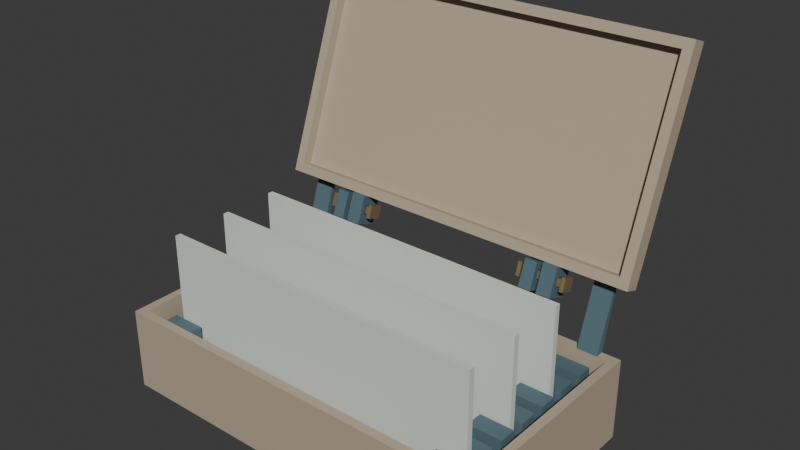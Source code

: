 # Source: source.blend  (saved by Blender 4.3.34; exported with 4.5.12 LTS)
import bpy
from mathutils import Matrix  # noqa: F401  (used for matrix-valued properties, if any)

bpy.ops.wm.read_factory_settings(use_empty=True)
scene = bpy.context.scene
scene.name = 'Scene'

# ---- collections
col_collection = bpy.data.collections.new('Collection'); scene.collection.children.link(col_collection)

# ---- materials (node trees are filled in below, after node groups)
mat_warmstonecase = bpy.data.materials.new('WarmStoneCase')
mat_warmstonecase.diffuse_color = (0.48, 0.4, 0.29, 1.0)
mat_slatecombrails = bpy.data.materials.new('SlateCombRails')
mat_slatecombrails.diffuse_color = (0.09, 0.16, 0.19, 1.0)
mat_opaqueblankivoryplates = bpy.data.materials.new('OpaqueBlankIvoryPlates')
mat_opaqueblankivoryplates.diffuse_color = (0.73, 0.78, 0.72, 1.0)
mat_mutedbrasspins = bpy.data.materials.new('MutedBrassPins')
mat_mutedbrasspins.diffuse_color = (0.42, 0.32, 0.17, 1.0)

# ---- material node trees
mat_warmstonecase.use_nodes = True; mat_warmstonecase.node_tree.nodes.clear()
_N = mat_warmstonecase.node_tree.nodes; _L = mat_warmstonecase.node_tree.links
n0 = _N.new('ShaderNodeBsdfPrincipled'); n0.name = 'Principled BSDF'; n0.location = (10, 300)
n0.inputs[0].default_value = (0.48, 0.4, 0.29, 1.0)
n0.inputs[1].default_value = 0.03
n0.inputs[2].default_value = 0.7
n1 = _N.new('ShaderNodeOutputMaterial'); n1.name = 'Material Output'; n1.location = (300, 300)
_L.new(n0.outputs[0], n1.inputs[0])
n1.is_active_output = True
mat_slatecombrails.use_nodes = True; mat_slatecombrails.node_tree.nodes.clear()
_N = mat_slatecombrails.node_tree.nodes; _L = mat_slatecombrails.node_tree.links
n0 = _N.new('ShaderNodeBsdfPrincipled'); n0.name = 'Principled BSDF'; n0.location = (10, 300)
n0.inputs[0].default_value = (0.09, 0.16, 0.19, 1.0)
n0.inputs[1].default_value = 0.03
n0.inputs[2].default_value = 0.7
n1 = _N.new('ShaderNodeOutputMaterial'); n1.name = 'Material Output'; n1.location = (300, 300)
_L.new(n0.outputs[0], n1.inputs[0])
n1.is_active_output = True
mat_opaqueblankivoryplates.use_nodes = True; mat_opaqueblankivoryplates.node_tree.nodes.clear()
_N = mat_opaqueblankivoryplates.node_tree.nodes; _L = mat_opaqueblankivoryplates.node_tree.links
n0 = _N.new('ShaderNodeBsdfPrincipled'); n0.name = 'Principled BSDF'; n0.location = (10, 300)
n0.inputs[0].default_value = (0.73, 0.78, 0.72, 1.0)
n0.inputs[1].default_value = 0.02
n0.inputs[2].default_value = 0.52
n1 = _N.new('ShaderNodeOutputMaterial'); n1.name = 'Material Output'; n1.location = (300, 300)
_L.new(n0.outputs[0], n1.inputs[0])
n1.is_active_output = True
mat_mutedbrasspins.use_nodes = True; mat_mutedbrasspins.node_tree.nodes.clear()
_N = mat_mutedbrasspins.node_tree.nodes; _L = mat_mutedbrasspins.node_tree.links
n0 = _N.new('ShaderNodeBsdfPrincipled'); n0.name = 'Principled BSDF'; n0.location = (10, 300)
n0.inputs[0].default_value = (0.42, 0.32, 0.17, 1.0)
n0.inputs[1].default_value = 0.6
n0.inputs[2].default_value = 0.42
n1 = _N.new('ShaderNodeOutputMaterial'); n1.name = 'Material Output'; n1.location = (300, 300)
_L.new(n0.outputs[0], n1.inputs[0])
n1.is_active_output = True

# ---- world
world_world = bpy.data.worlds.new('World'); scene.world = world_world
world_world.use_nodes = True; world_world.node_tree.nodes.clear()
_N = world_world.node_tree.nodes; _L = world_world.node_tree.links
n0 = _N.new('ShaderNodeOutputWorld'); n0.name = 'World Output'; n0.location = (300, 300)
n1 = _N.new('ShaderNodeBackground'); n1.name = 'Background'; n1.location = (10, 300)
n1.inputs[0].default_value = (0.05088, 0.05088, 0.05088, 1.0)
_L.new(n1.outputs[0], n0.inputs[0])
n0.is_active_output = True
world_world.color = (0.05088, 0.05088, 0.05088)
world_world.sun_shadow_jitter_overblur = 0.0

# ---- meshes
me_continuouscasebottomandfourwalls = bpy.data.meshes.new('ContinuousCaseBottomAndFourWalls')
me_continuouscasebottomandfourwalls.from_pydata([(-0.4, -0.3138, 0.0), (-0.4, -0.2958, 0.0), (-0.382, -0.2958, 0.0), (-0.382, -0.3138, 0.0), (-0.382, -0.3138, 0.018), (-0.4, -0.3138, 0.018), (-0.4, -0.2958, 0.018), (-0.4, -0.3138, 0.17), (-0.382, -0.3138, 0.17), (-0.382, -0.2958, 0.17), (-0.4, -0.2958, 0.17), (-0.4, 0.1182, 0.0), (-0.382, 0.1182, 0.0), (-0.4, 0.1182, 0.018), (-0.382, 0.1182, 0.17), (-0.4, 0.1182, 0.17), (-0.382, -0.2958, 0.018), (-0.382, 0.1182, 0.018), (-0.4, 0.1362, 0.0), (-0.382, 0.1362, 0.0), (-0.4, 0.1362, 0.018), (-0.382, 0.1362, 0.018), (-0.382, 0.1362, 0.17), (-0.4, 0.1362, 0.17), (0.382, -0.2958, 0.0), (0.382, -0.3138, 0.0), (0.382, -0.3138, 0.018), (0.382, -0.3138, 0.17), (0.382, -0.2958, 0.17), (0.382, -0.2958, 0.018), (0.382, 0.1182, 0.0), (0.382, 0.1182, 0.018), (0.382, 0.1362, 0.0), (0.382, 0.1362, 0.018), (0.382, 0.1182, 0.17), (0.382, 0.1362, 0.17), (0.4, -0.2958, 0.0), (0.4, -0.3138, 0.0), (0.4, -0.3138, 0.018), (0.4, -0.2958, 0.018), (0.4, -0.3138, 0.17), (0.4, -0.2958, 0.17), (0.4, 0.1182, 0.0), (0.4, 0.1182, 0.018), (0.4, 0.1182, 0.17), (0.4, 0.1362, 0.0), (0.4, 0.1362, 0.018), (0.4, 0.1362, 0.17)], [], [(0, 1, 2, 3), (0, 3, 4, 5), (0, 5, 6, 1), (7, 8, 9, 10), (5, 4, 8, 7), (5, 7, 10, 6), (1, 11, 12, 2), (1, 6, 13, 11), (10, 9, 14, 15), (6, 10, 15, 13), (16, 17, 14, 9), (11, 18, 19, 12), (18, 20, 21, 19), (11, 13, 20, 18), (15, 14, 22, 23), (20, 23, 22, 21), (13, 15, 23, 20), (3, 2, 24, 25), (3, 25, 26, 4), (8, 27, 28, 9), (4, 26, 27, 8), (16, 9, 28, 29), (2, 12, 30, 24), (16, 29, 31, 17), (12, 19, 32, 30), (19, 21, 33, 32), (14, 34, 35, 22), (17, 31, 34, 14), (21, 22, 35, 33), (25, 24, 36, 37), (25, 37, 38, 26), (37, 36, 39, 38), (27, 40, 41, 28), (26, 38, 40, 27), (38, 39, 41, 40), (24, 30, 42, 36), (36, 42, 43, 39), (28, 41, 44, 34), (29, 28, 34, 31), (39, 43, 44, 41), (30, 32, 45, 42), (32, 33, 46, 45), (42, 45, 46, 43), (34, 44, 47, 35), (33, 35, 47, 46), (43, 46, 47, 44)])
me_continuouscasebottomandfourwalls.materials.append(mat_warmstonecase)
me_continuouscasebottomandfourwalls.materials.append(mat_slatecombrails)
me_continuouscasebottomandfourwalls.materials.append(mat_opaqueblankivoryplates)
me_continuouscasebottomandfourwalls.materials.append(mat_mutedbrasspins)
me_continuouscasebottomandfourwalls.update()
me_leftcontinuoussixslotrail = bpy.data.meshes.new('LeftContinuousSixSlotRail')
me_leftcontinuoussixslotrail.from_pydata([(-0.355, -0.2838, 0.018), (-0.355, -0.2508, 0.018), (-0.285, -0.2508, 0.018), (-0.285, -0.2838, 0.018), (-0.285, -0.2838, 0.068), (-0.355, -0.2838, 0.068), (-0.355, -0.2508, 0.068), (-0.285, -0.2508, 0.068), (-0.355, -0.2838, 0.15), (-0.285, -0.2838, 0.15), (-0.285, -0.2508, 0.15), (-0.355, -0.2508, 0.15), (-0.355, -0.2268, 0.018), (-0.285, -0.2268, 0.018), (-0.285, -0.2268, 0.068), (-0.355, -0.2268, 0.068), (-0.355, -0.1908, 0.018), (-0.285, -0.1908, 0.018), (-0.355, -0.1908, 0.068), (-0.285, -0.1908, 0.068), (-0.355, -0.2268, 0.15), (-0.285, -0.2268, 0.15), (-0.285, -0.1908, 0.15), (-0.355, -0.1908, 0.15), (-0.355, -0.1668, 0.018), (-0.285, -0.1668, 0.018), (-0.285, -0.1668, 0.068), (-0.355, -0.1668, 0.068), (-0.355, -0.1308, 0.018), (-0.285, -0.1308, 0.018), (-0.355, -0.1308, 0.068), (-0.285, -0.1308, 0.068), (-0.355, -0.1668, 0.15), (-0.285, -0.1668, 0.15), (-0.285, -0.1308, 0.15), (-0.355, -0.1308, 0.15), (-0.355, -0.1068, 0.018), (-0.285, -0.1068, 0.018), (-0.285, -0.1068, 0.068), (-0.355, -0.1068, 0.068), (-0.355, -0.07083, 0.018), (-0.285, -0.07083, 0.018), (-0.355, -0.07083, 0.068), (-0.285, -0.07083, 0.068), (-0.355, -0.1068, 0.15), (-0.285, -0.1068, 0.15), (-0.285, -0.07083, 0.15), (-0.355, -0.07083, 0.15), (-0.355, -0.04683, 0.018), (-0.285, -0.04683, 0.018), (-0.285, -0.04683, 0.068), (-0.355, -0.04683, 0.068), (-0.355, -0.01083, 0.018), (-0.285, -0.01083, 0.018), (-0.355, -0.01083, 0.068), (-0.285, -0.01083, 0.068), (-0.355, -0.04683, 0.15), (-0.285, -0.04683, 0.15), (-0.285, -0.01083, 0.15), (-0.355, -0.01083, 0.15), (-0.355, 0.01317, 0.018), (-0.285, 0.01317, 0.018), (-0.285, 0.01317, 0.068), (-0.355, 0.01317, 0.068), (-0.355, 0.04917, 0.018), (-0.285, 0.04917, 0.018), (-0.355, 0.04917, 0.068), (-0.285, 0.04917, 0.068), (-0.355, 0.01317, 0.15), (-0.285, 0.01317, 0.15), (-0.285, 0.04917, 0.15), (-0.355, 0.04917, 0.15), (-0.355, 0.07317, 0.018), (-0.285, 0.07317, 0.018), (-0.285, 0.07317, 0.068), (-0.355, 0.07317, 0.068), (-0.355, 0.1062, 0.018), (-0.285, 0.1062, 0.018), (-0.355, 0.1062, 0.068), (-0.285, 0.1062, 0.068), (-0.355, 0.07317, 0.15), (-0.285, 0.07317, 0.15), (-0.285, 0.1062, 0.15), (-0.355, 0.1062, 0.15)], [], [(0, 1, 2, 3), (0, 3, 4, 5), (0, 5, 6, 1), (3, 2, 7, 4), (8, 9, 10, 11), (5, 4, 9, 8), (6, 11, 10, 7), (5, 8, 11, 6), (4, 7, 10, 9), (1, 12, 13, 2), (6, 7, 14, 15), (1, 6, 15, 12), (2, 13, 14, 7), (12, 16, 17, 13), (12, 15, 18, 16), (13, 17, 19, 14), (20, 21, 22, 23), (15, 14, 21, 20), (18, 23, 22, 19), (15, 20, 23, 18), (14, 19, 22, 21), (16, 24, 25, 17), (18, 19, 26, 27), (16, 18, 27, 24), (17, 25, 26, 19), (24, 28, 29, 25), (24, 27, 30, 28), (25, 29, 31, 26), (32, 33, 34, 35), (27, 26, 33, 32), (30, 35, 34, 31), (27, 32, 35, 30), (26, 31, 34, 33), (28, 36, 37, 29), (30, 31, 38, 39), (28, 30, 39, 36), (29, 37, 38, 31), (36, 40, 41, 37), (36, 39, 42, 40), (37, 41, 43, 38), (44, 45, 46, 47), (39, 38, 45, 44), (42, 47, 46, 43), (39, 44, 47, 42), (38, 43, 46, 45), (40, 48, 49, 41), (42, 43, 50, 51), (40, 42, 51, 48), (41, 49, 50, 43), (48, 52, 53, 49), (48, 51, 54, 52), (49, 53, 55, 50), (56, 57, 58, 59), (51, 50, 57, 56), (54, 59, 58, 55), (51, 56, 59, 54), (50, 55, 58, 57), (52, 60, 61, 53), (54, 55, 62, 63), (52, 54, 63, 60), (53, 61, 62, 55), (60, 64, 65, 61), (60, 63, 66, 64), (61, 65, 67, 62), (68, 69, 70, 71), (63, 62, 69, 68), (66, 71, 70, 67), (63, 68, 71, 66), (62, 67, 70, 69), (64, 72, 73, 65), (66, 67, 74, 75), (64, 66, 75, 72), (65, 73, 74, 67), (72, 76, 77, 73), (76, 78, 79, 77), (72, 75, 78, 76), (73, 77, 79, 74), (80, 81, 82, 83), (75, 74, 81, 80), (78, 83, 82, 79), (75, 80, 83, 78), (74, 79, 82, 81)])
me_leftcontinuoussixslotrail.polygons.foreach_set('material_index', [1, 1, 1, 1, 1, 1, 1, 1, 1, 1, 1, 1, 1, 1, 1, 1, 1, 1, 1, 1, 1, 1, 1, 1, 1, 1, 1, 1, 1, 1, 1, 1, 1, 1, 1, 1, 1, 1, 1, 1, 1, 1, 1, 1, 1, 1, 1, 1, 1, 1, 1, 1, 1, 1, 1, 1, 1, 1, 1, 1, 1, 1, 1, 1, 1, 1, 1, 1, 1, 1, 1, 1, 1, 1, 1, 1, 1, 1, 1, 1, 1, 1])
me_leftcontinuoussixslotrail.materials.append(mat_warmstonecase)
me_leftcontinuoussixslotrail.materials.append(mat_slatecombrails)
me_leftcontinuoussixslotrail.materials.append(mat_opaqueblankivoryplates)
me_leftcontinuoussixslotrail.materials.append(mat_mutedbrasspins)
me_leftcontinuoussixslotrail.update()
me_rightcontinuoussixslotrail = bpy.data.meshes.new('RightContinuousSixSlotRail')
me_rightcontinuoussixslotrail.from_pydata([(0.285, -0.2838, 0.018), (0.285, -0.2508, 0.018), (0.355, -0.2508, 0.018), (0.355, -0.2838, 0.018), (0.355, -0.2838, 0.068), (0.285, -0.2838, 0.068), (0.285, -0.2508, 0.068), (0.355, -0.2508, 0.068), (0.285, -0.2838, 0.15), (0.355, -0.2838, 0.15), (0.355, -0.2508, 0.15), (0.285, -0.2508, 0.15), (0.285, -0.2268, 0.018), (0.355, -0.2268, 0.018), (0.355, -0.2268, 0.068), (0.285, -0.2268, 0.068), (0.285, -0.1908, 0.018), (0.355, -0.1908, 0.018), (0.285, -0.1908, 0.068), (0.355, -0.1908, 0.068), (0.285, -0.2268, 0.15), (0.355, -0.2268, 0.15), (0.355, -0.1908, 0.15), (0.285, -0.1908, 0.15), (0.285, -0.1668, 0.018), (0.355, -0.1668, 0.018), (0.355, -0.1668, 0.068), (0.285, -0.1668, 0.068), (0.285, -0.1308, 0.018), (0.355, -0.1308, 0.018), (0.285, -0.1308, 0.068), (0.355, -0.1308, 0.068), (0.285, -0.1668, 0.15), (0.355, -0.1668, 0.15), (0.355, -0.1308, 0.15), (0.285, -0.1308, 0.15), (0.285, -0.1068, 0.018), (0.355, -0.1068, 0.018), (0.355, -0.1068, 0.068), (0.285, -0.1068, 0.068), (0.285, -0.07083, 0.018), (0.355, -0.07083, 0.018), (0.285, -0.07083, 0.068), (0.355, -0.07083, 0.068), (0.285, -0.1068, 0.15), (0.355, -0.1068, 0.15), (0.355, -0.07083, 0.15), (0.285, -0.07083, 0.15), (0.285, -0.04683, 0.018), (0.355, -0.04683, 0.018), (0.355, -0.04683, 0.068), (0.285, -0.04683, 0.068), (0.285, -0.01083, 0.018), (0.355, -0.01083, 0.018), (0.285, -0.01083, 0.068), (0.355, -0.01083, 0.068), (0.285, -0.04683, 0.15), (0.355, -0.04683, 0.15), (0.355, -0.01083, 0.15), (0.285, -0.01083, 0.15), (0.285, 0.01317, 0.018), (0.355, 0.01317, 0.018), (0.355, 0.01317, 0.068), (0.285, 0.01317, 0.068), (0.285, 0.04917, 0.018), (0.355, 0.04917, 0.018), (0.285, 0.04917, 0.068), (0.355, 0.04917, 0.068), (0.285, 0.01317, 0.15), (0.355, 0.01317, 0.15), (0.355, 0.04917, 0.15), (0.285, 0.04917, 0.15), (0.285, 0.07317, 0.018), (0.355, 0.07317, 0.018), (0.355, 0.07317, 0.068), (0.285, 0.07317, 0.068), (0.285, 0.1062, 0.018), (0.355, 0.1062, 0.018), (0.285, 0.1062, 0.068), (0.355, 0.1062, 0.068), (0.285, 0.07317, 0.15), (0.355, 0.07317, 0.15), (0.355, 0.1062, 0.15), (0.285, 0.1062, 0.15)], [], [(0, 1, 2, 3), (0, 3, 4, 5), (0, 5, 6, 1), (3, 2, 7, 4), (8, 9, 10, 11), (5, 4, 9, 8), (6, 11, 10, 7), (5, 8, 11, 6), (4, 7, 10, 9), (1, 12, 13, 2), (6, 7, 14, 15), (1, 6, 15, 12), (2, 13, 14, 7), (12, 16, 17, 13), (12, 15, 18, 16), (13, 17, 19, 14), (20, 21, 22, 23), (15, 14, 21, 20), (18, 23, 22, 19), (15, 20, 23, 18), (14, 19, 22, 21), (16, 24, 25, 17), (18, 19, 26, 27), (16, 18, 27, 24), (17, 25, 26, 19), (24, 28, 29, 25), (24, 27, 30, 28), (25, 29, 31, 26), (32, 33, 34, 35), (27, 26, 33, 32), (30, 35, 34, 31), (27, 32, 35, 30), (26, 31, 34, 33), (28, 36, 37, 29), (30, 31, 38, 39), (28, 30, 39, 36), (29, 37, 38, 31), (36, 40, 41, 37), (36, 39, 42, 40), (37, 41, 43, 38), (44, 45, 46, 47), (39, 38, 45, 44), (42, 47, 46, 43), (39, 44, 47, 42), (38, 43, 46, 45), (40, 48, 49, 41), (42, 43, 50, 51), (40, 42, 51, 48), (41, 49, 50, 43), (48, 52, 53, 49), (48, 51, 54, 52), (49, 53, 55, 50), (56, 57, 58, 59), (51, 50, 57, 56), (54, 59, 58, 55), (51, 56, 59, 54), (50, 55, 58, 57), (52, 60, 61, 53), (54, 55, 62, 63), (52, 54, 63, 60), (53, 61, 62, 55), (60, 64, 65, 61), (60, 63, 66, 64), (61, 65, 67, 62), (68, 69, 70, 71), (63, 62, 69, 68), (66, 71, 70, 67), (63, 68, 71, 66), (62, 67, 70, 69), (64, 72, 73, 65), (66, 67, 74, 75), (64, 66, 75, 72), (65, 73, 74, 67), (72, 76, 77, 73), (76, 78, 79, 77), (72, 75, 78, 76), (73, 77, 79, 74), (80, 81, 82, 83), (75, 74, 81, 80), (78, 83, 82, 79), (75, 80, 83, 78), (74, 79, 82, 81)])
me_rightcontinuoussixslotrail.polygons.foreach_set('material_index', [1, 1, 1, 1, 1, 1, 1, 1, 1, 1, 1, 1, 1, 1, 1, 1, 1, 1, 1, 1, 1, 1, 1, 1, 1, 1, 1, 1, 1, 1, 1, 1, 1, 1, 1, 1, 1, 1, 1, 1, 1, 1, 1, 1, 1, 1, 1, 1, 1, 1, 1, 1, 1, 1, 1, 1, 1, 1, 1, 1, 1, 1, 1, 1, 1, 1, 1, 1, 1, 1, 1, 1, 1, 1, 1, 1, 1, 1, 1, 1, 1, 1])
me_rightcontinuoussixslotrail.materials.append(mat_warmstonecase)
me_rightcontinuoussixslotrail.materials.append(mat_slatecombrails)
me_rightcontinuoussixslotrail.materials.append(mat_opaqueblankivoryplates)
me_rightcontinuoussixslotrail.materials.append(mat_mutedbrasspins)
me_rightcontinuoussixslotrail.update()
me_opaqueblankplate1 = bpy.data.meshes.new('OpaqueBlankPlate1')
me_opaqueblankplate1.from_pydata([(-0.342, -0.2448, 0.068), (0.342, -0.2448, 0.068), (-0.342, -0.2328, 0.068), (0.342, -0.2328, 0.068), (-0.342, -0.2448, 0.325), (0.342, -0.2448, 0.325), (-0.342, -0.2328, 0.325), (0.342, -0.2328, 0.325)], [], [(0, 2, 3, 1), (4, 5, 7, 6), (0, 1, 5, 4), (2, 6, 7, 3), (0, 4, 6, 2), (1, 3, 7, 5)])
me_opaqueblankplate1.polygons.foreach_set('material_index', [2, 2, 2, 2, 2, 2])
me_opaqueblankplate1.materials.append(mat_warmstonecase)
me_opaqueblankplate1.materials.append(mat_slatecombrails)
me_opaqueblankplate1.materials.append(mat_opaqueblankivoryplates)
me_opaqueblankplate1.materials.append(mat_mutedbrasspins)
me_opaqueblankplate1.update()
me_opaqueblankplate2 = bpy.data.meshes.new('OpaqueBlankPlate2')
me_opaqueblankplate2.from_pydata([(-0.342, -0.1248, 0.068), (0.342, -0.1248, 0.068), (-0.342, -0.1128, 0.068), (0.342, -0.1128, 0.068), (-0.342, -0.1248, 0.325), (0.342, -0.1248, 0.325), (-0.342, -0.1128, 0.325), (0.342, -0.1128, 0.325)], [], [(0, 2, 3, 1), (4, 5, 7, 6), (0, 1, 5, 4), (2, 6, 7, 3), (0, 4, 6, 2), (1, 3, 7, 5)])
me_opaqueblankplate2.polygons.foreach_set('material_index', [2, 2, 2, 2, 2, 2])
me_opaqueblankplate2.materials.append(mat_warmstonecase)
me_opaqueblankplate2.materials.append(mat_slatecombrails)
me_opaqueblankplate2.materials.append(mat_opaqueblankivoryplates)
me_opaqueblankplate2.materials.append(mat_mutedbrasspins)
me_opaqueblankplate2.update()
me_opaqueblankplate3 = bpy.data.meshes.new('OpaqueBlankPlate3')
me_opaqueblankplate3.from_pydata([(-0.342, -0.004832, 0.068), (0.342, -0.004832, 0.068), (-0.342, 0.007168, 0.068), (0.342, 0.007168, 0.068), (-0.342, -0.004832, 0.325), (0.342, -0.004832, 0.325), (-0.342, 0.007168, 0.325), (0.342, 0.007168, 0.325)], [], [(0, 2, 3, 1), (4, 5, 7, 6), (0, 1, 5, 4), (2, 6, 7, 3), (0, 4, 6, 2), (1, 3, 7, 5)])
me_opaqueblankplate3.polygons.foreach_set('material_index', [2, 2, 2, 2, 2, 2])
me_opaqueblankplate3.materials.append(mat_warmstonecase)
me_opaqueblankplate3.materials.append(mat_slatecombrails)
me_opaqueblankplate3.materials.append(mat_opaqueblankivoryplates)
me_opaqueblankplate3.materials.append(mat_mutedbrasspins)
me_opaqueblankplate3.update()
me_completeshallowrecessedraisedlid = bpy.data.meshes.new('CompleteShallowRecessedRaisedLid')
me_completeshallowrecessedraisedlid.from_pydata([(-0.4, 0.1633, 0.302), (-0.4, 0.1702, 0.3208), (-0.38, 0.1702, 0.3208), (-0.38, 0.1633, 0.302), (-0.38, 0.1521, 0.3061), (-0.4, 0.1521, 0.3061), (-0.4, 0.1589, 0.3249), (-0.4, 0.1314, 0.3137), (-0.38, 0.1314, 0.3137), (-0.38, 0.1382, 0.3325), (-0.4, 0.1382, 0.3325), (-0.4, 0.307, 0.6967), (-0.38, 0.307, 0.6967), (-0.4, 0.2957, 0.7008), (-0.38, 0.275, 0.7083), (-0.4, 0.275, 0.7083), (-0.38, 0.1589, 0.3249), (-0.38, 0.2957, 0.7008), (-0.4, 0.3138, 0.7155), (-0.38, 0.3138, 0.7155), (-0.4, 0.3026, 0.7196), (-0.38, 0.3026, 0.7196), (-0.38, 0.2819, 0.7271), (-0.4, 0.2819, 0.7271), (0.38, 0.1702, 0.3208), (0.38, 0.1633, 0.302), (0.38, 0.1521, 0.3061), (0.38, 0.1314, 0.3137), (0.38, 0.1382, 0.3325), (0.38, 0.1589, 0.3249), (0.38, 0.307, 0.6967), (0.38, 0.2957, 0.7008), (0.38, 0.3138, 0.7155), (0.38, 0.3026, 0.7196), (0.38, 0.275, 0.7083), (0.38, 0.2819, 0.7271), (0.4, 0.1702, 0.3208), (0.4, 0.1633, 0.302), (0.4, 0.1521, 0.3061), (0.4, 0.1589, 0.3249), (0.4, 0.1314, 0.3137), (0.4, 0.1382, 0.3325), (0.4, 0.307, 0.6967), (0.4, 0.2957, 0.7008), (0.4, 0.275, 0.7083), (0.4, 0.3138, 0.7155), (0.4, 0.3026, 0.7196), (0.4, 0.2819, 0.7271)], [], [(0, 1, 2, 3), (0, 3, 4, 5), (0, 5, 6, 1), (7, 8, 9, 10), (5, 4, 8, 7), (5, 7, 10, 6), (1, 11, 12, 2), (1, 6, 13, 11), (10, 9, 14, 15), (6, 10, 15, 13), (16, 17, 14, 9), (11, 18, 19, 12), (18, 20, 21, 19), (11, 13, 20, 18), (15, 14, 22, 23), (20, 23, 22, 21), (13, 15, 23, 20), (3, 2, 24, 25), (3, 25, 26, 4), (8, 27, 28, 9), (4, 26, 27, 8), (16, 9, 28, 29), (2, 12, 30, 24), (16, 29, 31, 17), (12, 19, 32, 30), (19, 21, 33, 32), (14, 34, 35, 22), (17, 31, 34, 14), (21, 22, 35, 33), (25, 24, 36, 37), (25, 37, 38, 26), (37, 36, 39, 38), (27, 40, 41, 28), (26, 38, 40, 27), (38, 39, 41, 40), (24, 30, 42, 36), (36, 42, 43, 39), (28, 41, 44, 34), (29, 28, 34, 31), (39, 43, 44, 41), (30, 32, 45, 42), (32, 33, 46, 45), (42, 45, 46, 43), (34, 44, 47, 35), (33, 35, 47, 46), (43, 46, 47, 44)])
me_completeshallowrecessedraisedlid.materials.append(mat_warmstonecase)
me_completeshallowrecessedraisedlid.materials.append(mat_slatecombrails)
me_completeshallowrecessedraisedlid.materials.append(mat_opaqueblankivoryplates)
me_completeshallowrecessedraisedlid.materials.append(mat_mutedbrasspins)
me_completeshallowrecessedraisedlid.update()
me_fixedlidanglestop1 = bpy.data.meshes.new('FixedLidAngleStop1')
me_fixedlidanglestop1.from_pydata([(-0.361, 0.1182, 0.17), (-0.361, 0.1362, 0.17), (-0.361, 0.1873, 0.3678), (-0.361, 0.1719, 0.3255), (-0.319, 0.1182, 0.17), (-0.319, 0.1362, 0.17), (-0.319, 0.1873, 0.3678), (-0.319, 0.1719, 0.3255)], [], [(3, 2, 1, 0), (4, 5, 6, 7), (0, 1, 5, 4), (1, 2, 6, 5), (2, 3, 7, 6), (3, 0, 4, 7)])
me_fixedlidanglestop1.polygons.foreach_set('material_index', [1, 1, 1, 1, 1, 1])
me_fixedlidanglestop1.materials.append(mat_warmstonecase)
me_fixedlidanglestop1.materials.append(mat_slatecombrails)
me_fixedlidanglestop1.materials.append(mat_opaqueblankivoryplates)
me_fixedlidanglestop1.materials.append(mat_mutedbrasspins)
me_fixedlidanglestop1.update()
me_fixedlidanglestop2 = bpy.data.meshes.new('FixedLidAngleStop2')
me_fixedlidanglestop2.from_pydata([(0.319, 0.1182, 0.17), (0.319, 0.1362, 0.17), (0.319, 0.1873, 0.3678), (0.319, 0.1719, 0.3255), (0.361, 0.1182, 0.17), (0.361, 0.1362, 0.17), (0.361, 0.1873, 0.3678), (0.361, 0.1719, 0.3255)], [], [(3, 2, 1, 0), (4, 5, 6, 7), (0, 1, 5, 4), (1, 2, 6, 5), (2, 3, 7, 6), (3, 0, 4, 7)])
me_fixedlidanglestop2.polygons.foreach_set('material_index', [1, 1, 1, 1, 1, 1])
me_fixedlidanglestop2.materials.append(mat_warmstonecase)
me_fixedlidanglestop2.materials.append(mat_slatecombrails)
me_fixedlidanglestop2.materials.append(mat_opaqueblankivoryplates)
me_fixedlidanglestop2.materials.append(mat_mutedbrasspins)
me_fixedlidanglestop2.update()
me_hinge1continuousheadedpin = bpy.data.meshes.new('Hinge1ContinuousHeadedPin')
me_hinge1continuousheadedpin.from_pydata([(-0.282, 0.1464, 0.2614), (-0.282, 0.1485, 0.267), (-0.274, 0.1485, 0.267), (-0.274, 0.1464, 0.2614), (-0.274, 0.1408, 0.2634), (-0.282, 0.1408, 0.2634), (-0.282, 0.1428, 0.2691), (-0.274, 0.1428, 0.2691), (-0.274, 0.1257, 0.2689), (-0.282, 0.1257, 0.2689), (-0.282, 0.1278, 0.2745), (-0.274, 0.1278, 0.2745), (-0.282, 0.1182, 0.2716), (-0.274, 0.1182, 0.2716), (-0.274, 0.1203, 0.2773), (-0.282, 0.1203, 0.2773), (-0.282, 0.1539, 0.282), (-0.274, 0.1539, 0.282), (-0.282, 0.1483, 0.2841), (-0.274, 0.1483, 0.2841), (-0.282, 0.1333, 0.2896), (-0.274, 0.1257, 0.2923), (-0.282, 0.1257, 0.2923), (-0.274, 0.1333, 0.2896), (-0.282, 0.156, 0.2877), (-0.274, 0.156, 0.2877), (-0.282, 0.1504, 0.2897), (-0.274, 0.1504, 0.2897), (-0.282, 0.1353, 0.2952), (-0.274, 0.1353, 0.2952), (-0.274, 0.1278, 0.2979), (-0.282, 0.1278, 0.2979), (-0.188, 0.1483, 0.2841), (-0.188, 0.1428, 0.2691), (-0.188, 0.1278, 0.2745), (-0.188, 0.1333, 0.2896), (-0.188, 0.1464, 0.2614), (-0.188, 0.1485, 0.267), (-0.18, 0.1485, 0.267), (-0.18, 0.1464, 0.2614), (-0.18, 0.1408, 0.2634), (-0.188, 0.1408, 0.2634), (-0.18, 0.1428, 0.2691), (-0.18, 0.1257, 0.2689), (-0.188, 0.1257, 0.2689), (-0.18, 0.1278, 0.2745), (-0.188, 0.1182, 0.2716), (-0.18, 0.1182, 0.2716), (-0.18, 0.1203, 0.2773), (-0.188, 0.1203, 0.2773), (-0.188, 0.1539, 0.282), (-0.18, 0.1539, 0.282), (-0.18, 0.1483, 0.2841), (-0.18, 0.1333, 0.2896), (-0.18, 0.1257, 0.2923), (-0.188, 0.1257, 0.2923), (-0.188, 0.156, 0.2877), (-0.18, 0.156, 0.2877), (-0.188, 0.1504, 0.2897), (-0.18, 0.1504, 0.2897), (-0.188, 0.1353, 0.2952), (-0.18, 0.1353, 0.2952), (-0.18, 0.1278, 0.2979), (-0.188, 0.1278, 0.2979)], [], [(0, 1, 2, 3), (0, 3, 4, 5), (0, 5, 6, 1), (3, 2, 7, 4), (5, 4, 8, 9), (5, 9, 10, 6), (4, 7, 11, 8), (12, 13, 14, 15), (9, 8, 13, 12), (9, 12, 15, 10), (8, 11, 14, 13), (1, 16, 17, 2), (1, 6, 18, 16), (2, 17, 19, 7), (6, 10, 20, 18), (15, 14, 21, 22), (10, 15, 22, 20), (11, 23, 21, 14), (16, 24, 25, 17), (24, 26, 27, 25), (16, 18, 26, 24), (17, 25, 27, 19), (26, 28, 29, 27), (18, 20, 28, 26), (19, 27, 29, 23), (22, 21, 30, 31), (28, 31, 30, 29), (20, 22, 31, 28), (23, 29, 30, 21), (7, 19, 32, 33), (11, 34, 35, 23), (7, 33, 34, 11), (19, 23, 35, 32), (36, 37, 38, 39), (36, 39, 40, 41), (36, 41, 33, 37), (39, 38, 42, 40), (41, 40, 43, 44), (41, 44, 34, 33), (40, 42, 45, 43), (46, 47, 48, 49), (44, 43, 47, 46), (44, 46, 49, 34), (43, 45, 48, 47), (37, 50, 51, 38), (37, 33, 32, 50), (38, 51, 52, 42), (42, 52, 53, 45), (49, 48, 54, 55), (34, 49, 55, 35), (45, 53, 54, 48), (50, 56, 57, 51), (56, 58, 59, 57), (50, 32, 58, 56), (51, 57, 59, 52), (58, 60, 61, 59), (32, 35, 60, 58), (52, 59, 61, 53), (55, 54, 62, 63), (60, 63, 62, 61), (35, 55, 63, 60), (53, 61, 62, 54)])
me_hinge1continuousheadedpin.polygons.foreach_set('material_index', [3, 3, 3, 3, 3, 3, 3, 3, 3, 3, 3, 3, 3, 3, 3, 3, 3, 3, 3, 3, 3, 3, 3, 3, 3, 3, 3, 3, 3, 3, 3, 3, 3, 3, 3, 3, 3, 3, 3, 3, 3, 3, 3, 3, 3, 3, 3, 3, 3, 3, 3, 3, 3, 3, 3, 3, 3, 3, 3, 3, 3, 3])
me_hinge1continuousheadedpin.materials.append(mat_warmstonecase)
me_hinge1continuousheadedpin.materials.append(mat_slatecombrails)
me_hinge1continuousheadedpin.materials.append(mat_opaqueblankivoryplates)
me_hinge1continuousheadedpin.materials.append(mat_mutedbrasspins)
me_hinge1continuousheadedpin.update()
me_hinge1bodytruethroughboredear = bpy.data.meshes.new('Hinge1BodyTrueThroughBoredEar')
me_hinge1bodytruethroughboredear.from_pydata([(-0.265, 0.1485, 0.2436), (-0.265, 0.1553, 0.2624), (-0.239, 0.1553, 0.2624), (-0.239, 0.1485, 0.2436), (-0.239, 0.1353, 0.2484), (-0.265, 0.1353, 0.2484), (-0.265, 0.1421, 0.2672), (-0.239, 0.1421, 0.2672), (-0.239, 0.1146, 0.2559), (-0.265, 0.1146, 0.2559), (-0.265, 0.1215, 0.2747), (-0.239, 0.1215, 0.2747), (-0.265, 0.1034, 0.26), (-0.239, 0.1034, 0.26), (-0.239, 0.1102, 0.2788), (-0.265, 0.1102, 0.2788), (-0.265, 0.1621, 0.2812), (-0.239, 0.1621, 0.2812), (-0.239, 0.149, 0.286), (-0.265, 0.149, 0.286), (-0.265, 0.1283, 0.2935), (-0.239, 0.1283, 0.2935), (-0.239, 0.117, 0.2976), (-0.265, 0.117, 0.2976), (-0.265, 0.1676, 0.2962), (-0.239, 0.1676, 0.2962), (-0.265, 0.1545, 0.301), (-0.239, 0.1545, 0.301), (-0.265, 0.1338, 0.3085), (-0.239, 0.1338, 0.3085), (-0.239, 0.1225, 0.3126), (-0.265, 0.1225, 0.3126)], [], [(0, 1, 2, 3), (0, 3, 4, 5), (0, 5, 6, 1), (3, 2, 7, 4), (5, 4, 8, 9), (6, 10, 11, 7), (5, 9, 10, 6), (4, 7, 11, 8), (12, 13, 14, 15), (9, 8, 13, 12), (9, 12, 15, 10), (8, 11, 14, 13), (1, 16, 17, 2), (6, 7, 18, 19), (1, 6, 19, 16), (2, 17, 18, 7), (10, 20, 21, 11), (15, 14, 22, 23), (10, 15, 23, 20), (11, 21, 22, 14), (16, 24, 25, 17), (24, 26, 27, 25), (16, 19, 26, 24), (17, 25, 27, 18), (19, 18, 21, 20), (26, 28, 29, 27), (19, 20, 28, 26), (18, 27, 29, 21), (23, 22, 30, 31), (28, 31, 30, 29), (20, 23, 31, 28), (21, 29, 30, 22)])
me_hinge1bodytruethroughboredear.polygons.foreach_set('material_index', [1, 1, 1, 1, 1, 1, 1, 1, 1, 1, 1, 1, 1, 1, 1, 1, 1, 1, 1, 1, 1, 1, 1, 1, 1, 1, 1, 1, 1, 1, 1, 1])
me_hinge1bodytruethroughboredear.materials.append(mat_warmstonecase)
me_hinge1bodytruethroughboredear.materials.append(mat_slatecombrails)
me_hinge1bodytruethroughboredear.materials.append(mat_opaqueblankivoryplates)
me_hinge1bodytruethroughboredear.materials.append(mat_mutedbrasspins)
me_hinge1bodytruethroughboredear.update()
me_hinge1bodytruethroughboredearrearwallpedestal = bpy.data.meshes.new('Hinge1BodyTrueThroughBoredEarRearWallPedestal')
me_hinge1bodytruethroughboredearrearwallpedestal.from_pydata([(-0.265, 0.1182, 0.17), (-0.265, 0.1362, 0.17), (-0.265, 0.1676, 0.2962), (-0.265, 0.1485, 0.2436), (-0.239, 0.1182, 0.17), (-0.239, 0.1362, 0.17), (-0.239, 0.1676, 0.2962), (-0.239, 0.1485, 0.2436)], [], [(3, 2, 1, 0), (4, 5, 6, 7), (0, 1, 5, 4), (1, 2, 6, 5), (2, 3, 7, 6), (3, 0, 4, 7)])
me_hinge1bodytruethroughboredearrearwallpedestal.polygons.foreach_set('material_index', [1, 1, 1, 1, 1, 1])
me_hinge1bodytruethroughboredearrearwallpedestal.materials.append(mat_warmstonecase)
me_hinge1bodytruethroughboredearrearwallpedestal.materials.append(mat_slatecombrails)
me_hinge1bodytruethroughboredearrearwallpedestal.materials.append(mat_opaqueblankivoryplates)
me_hinge1bodytruethroughboredearrearwallpedestal.materials.append(mat_mutedbrasspins)
me_hinge1bodytruethroughboredearrearwallpedestal.update()
me_hinge1lidtruethroughboredear = bpy.data.meshes.new('Hinge1LidTrueThroughBoredEar')
me_hinge1lidtruethroughboredear.from_pydata([(-0.227, 0.1485, 0.2436), (-0.227, 0.1553, 0.2624), (-0.197, 0.1553, 0.2624), (-0.197, 0.1485, 0.2436), (-0.197, 0.1353, 0.2484), (-0.227, 0.1353, 0.2484), (-0.227, 0.1421, 0.2672), (-0.197, 0.1421, 0.2672), (-0.197, 0.1146, 0.2559), (-0.227, 0.1146, 0.2559), (-0.227, 0.1215, 0.2747), (-0.197, 0.1215, 0.2747), (-0.227, 0.1034, 0.26), (-0.197, 0.1034, 0.26), (-0.197, 0.1102, 0.2788), (-0.227, 0.1102, 0.2788), (-0.227, 0.1621, 0.2812), (-0.197, 0.1621, 0.2812), (-0.197, 0.149, 0.286), (-0.227, 0.149, 0.286), (-0.227, 0.1283, 0.2935), (-0.197, 0.1283, 0.2935), (-0.197, 0.117, 0.2976), (-0.227, 0.117, 0.2976), (-0.227, 0.169, 0.3), (-0.197, 0.169, 0.3), (-0.227, 0.1558, 0.3048), (-0.197, 0.1558, 0.3048), (-0.227, 0.1352, 0.3123), (-0.197, 0.1352, 0.3123), (-0.197, 0.1239, 0.3164), (-0.227, 0.1239, 0.3164)], [], [(0, 1, 2, 3), (0, 3, 4, 5), (0, 5, 6, 1), (3, 2, 7, 4), (5, 4, 8, 9), (6, 10, 11, 7), (5, 9, 10, 6), (4, 7, 11, 8), (12, 13, 14, 15), (9, 8, 13, 12), (9, 12, 15, 10), (8, 11, 14, 13), (1, 16, 17, 2), (6, 7, 18, 19), (1, 6, 19, 16), (2, 17, 18, 7), (10, 20, 21, 11), (15, 14, 22, 23), (10, 15, 23, 20), (11, 21, 22, 14), (16, 24, 25, 17), (24, 26, 27, 25), (16, 19, 26, 24), (17, 25, 27, 18), (19, 18, 21, 20), (26, 28, 29, 27), (19, 20, 28, 26), (18, 27, 29, 21), (23, 22, 30, 31), (28, 31, 30, 29), (20, 23, 31, 28), (21, 29, 30, 22)])
me_hinge1lidtruethroughboredear.polygons.foreach_set('material_index', [1, 1, 1, 1, 1, 1, 1, 1, 1, 1, 1, 1, 1, 1, 1, 1, 1, 1, 1, 1, 1, 1, 1, 1, 1, 1, 1, 1, 1, 1, 1, 1])
me_hinge1lidtruethroughboredear.materials.append(mat_warmstonecase)
me_hinge1lidtruethroughboredear.materials.append(mat_slatecombrails)
me_hinge1lidtruethroughboredear.materials.append(mat_opaqueblankivoryplates)
me_hinge1lidtruethroughboredear.materials.append(mat_mutedbrasspins)
me_hinge1lidtruethroughboredear.update()
me_hinge2continuousheadedpin = bpy.data.meshes.new('Hinge2ContinuousHeadedPin')
me_hinge2continuousheadedpin.from_pydata([(0.178, 0.1464, 0.2614), (0.178, 0.1485, 0.267), (0.186, 0.1485, 0.267), (0.186, 0.1464, 0.2614), (0.186, 0.1408, 0.2634), (0.178, 0.1408, 0.2634), (0.178, 0.1428, 0.2691), (0.186, 0.1428, 0.2691), (0.186, 0.1257, 0.2689), (0.178, 0.1257, 0.2689), (0.178, 0.1278, 0.2745), (0.186, 0.1278, 0.2745), (0.178, 0.1182, 0.2716), (0.186, 0.1182, 0.2716), (0.186, 0.1203, 0.2773), (0.178, 0.1203, 0.2773), (0.178, 0.1539, 0.282), (0.186, 0.1539, 0.282), (0.178, 0.1483, 0.2841), (0.186, 0.1483, 0.2841), (0.178, 0.1333, 0.2896), (0.186, 0.1257, 0.2923), (0.178, 0.1257, 0.2923), (0.186, 0.1333, 0.2896), (0.178, 0.156, 0.2877), (0.186, 0.156, 0.2877), (0.178, 0.1504, 0.2897), (0.186, 0.1504, 0.2897), (0.178, 0.1353, 0.2952), (0.186, 0.1353, 0.2952), (0.186, 0.1278, 0.2979), (0.178, 0.1278, 0.2979), (0.272, 0.1483, 0.2841), (0.272, 0.1428, 0.2691), (0.272, 0.1278, 0.2745), (0.272, 0.1333, 0.2896), (0.272, 0.1464, 0.2614), (0.272, 0.1485, 0.267), (0.28, 0.1485, 0.267), (0.28, 0.1464, 0.2614), (0.28, 0.1408, 0.2634), (0.272, 0.1408, 0.2634), (0.28, 0.1428, 0.2691), (0.28, 0.1257, 0.2689), (0.272, 0.1257, 0.2689), (0.28, 0.1278, 0.2745), (0.272, 0.1182, 0.2716), (0.28, 0.1182, 0.2716), (0.28, 0.1203, 0.2773), (0.272, 0.1203, 0.2773), (0.272, 0.1539, 0.282), (0.28, 0.1539, 0.282), (0.28, 0.1483, 0.2841), (0.28, 0.1333, 0.2896), (0.28, 0.1257, 0.2923), (0.272, 0.1257, 0.2923), (0.272, 0.156, 0.2877), (0.28, 0.156, 0.2877), (0.272, 0.1504, 0.2897), (0.28, 0.1504, 0.2897), (0.272, 0.1353, 0.2952), (0.28, 0.1353, 0.2952), (0.28, 0.1278, 0.2979), (0.272, 0.1278, 0.2979)], [], [(0, 1, 2, 3), (0, 3, 4, 5), (0, 5, 6, 1), (3, 2, 7, 4), (5, 4, 8, 9), (5, 9, 10, 6), (4, 7, 11, 8), (12, 13, 14, 15), (9, 8, 13, 12), (9, 12, 15, 10), (8, 11, 14, 13), (1, 16, 17, 2), (1, 6, 18, 16), (2, 17, 19, 7), (6, 10, 20, 18), (15, 14, 21, 22), (10, 15, 22, 20), (11, 23, 21, 14), (16, 24, 25, 17), (24, 26, 27, 25), (16, 18, 26, 24), (17, 25, 27, 19), (26, 28, 29, 27), (18, 20, 28, 26), (19, 27, 29, 23), (22, 21, 30, 31), (28, 31, 30, 29), (20, 22, 31, 28), (23, 29, 30, 21), (7, 19, 32, 33), (11, 34, 35, 23), (7, 33, 34, 11), (19, 23, 35, 32), (36, 37, 38, 39), (36, 39, 40, 41), (36, 41, 33, 37), (39, 38, 42, 40), (41, 40, 43, 44), (41, 44, 34, 33), (40, 42, 45, 43), (46, 47, 48, 49), (44, 43, 47, 46), (44, 46, 49, 34), (43, 45, 48, 47), (37, 50, 51, 38), (37, 33, 32, 50), (38, 51, 52, 42), (42, 52, 53, 45), (49, 48, 54, 55), (34, 49, 55, 35), (45, 53, 54, 48), (50, 56, 57, 51), (56, 58, 59, 57), (50, 32, 58, 56), (51, 57, 59, 52), (58, 60, 61, 59), (32, 35, 60, 58), (52, 59, 61, 53), (55, 54, 62, 63), (60, 63, 62, 61), (35, 55, 63, 60), (53, 61, 62, 54)])
me_hinge2continuousheadedpin.polygons.foreach_set('material_index', [3, 3, 3, 3, 3, 3, 3, 3, 3, 3, 3, 3, 3, 3, 3, 3, 3, 3, 3, 3, 3, 3, 3, 3, 3, 3, 3, 3, 3, 3, 3, 3, 3, 3, 3, 3, 3, 3, 3, 3, 3, 3, 3, 3, 3, 3, 3, 3, 3, 3, 3, 3, 3, 3, 3, 3, 3, 3, 3, 3, 3, 3])
me_hinge2continuousheadedpin.materials.append(mat_warmstonecase)
me_hinge2continuousheadedpin.materials.append(mat_slatecombrails)
me_hinge2continuousheadedpin.materials.append(mat_opaqueblankivoryplates)
me_hinge2continuousheadedpin.materials.append(mat_mutedbrasspins)
me_hinge2continuousheadedpin.update()
me_hinge2bodytruethroughboredear = bpy.data.meshes.new('Hinge2BodyTrueThroughBoredEar')
me_hinge2bodytruethroughboredear.from_pydata([(0.195, 0.1485, 0.2436), (0.195, 0.1553, 0.2624), (0.221, 0.1553, 0.2624), (0.221, 0.1485, 0.2436), (0.221, 0.1353, 0.2484), (0.195, 0.1353, 0.2484), (0.195, 0.1421, 0.2672), (0.221, 0.1421, 0.2672), (0.221, 0.1146, 0.2559), (0.195, 0.1146, 0.2559), (0.195, 0.1215, 0.2747), (0.221, 0.1215, 0.2747), (0.195, 0.1034, 0.26), (0.221, 0.1034, 0.26), (0.221, 0.1102, 0.2788), (0.195, 0.1102, 0.2788), (0.195, 0.1621, 0.2812), (0.221, 0.1621, 0.2812), (0.221, 0.149, 0.286), (0.195, 0.149, 0.286), (0.195, 0.1283, 0.2935), (0.221, 0.1283, 0.2935), (0.221, 0.117, 0.2976), (0.195, 0.117, 0.2976), (0.195, 0.1676, 0.2962), (0.221, 0.1676, 0.2962), (0.195, 0.1545, 0.301), (0.221, 0.1545, 0.301), (0.195, 0.1338, 0.3085), (0.221, 0.1338, 0.3085), (0.221, 0.1225, 0.3126), (0.195, 0.1225, 0.3126)], [], [(0, 1, 2, 3), (0, 3, 4, 5), (0, 5, 6, 1), (3, 2, 7, 4), (5, 4, 8, 9), (6, 10, 11, 7), (5, 9, 10, 6), (4, 7, 11, 8), (12, 13, 14, 15), (9, 8, 13, 12), (9, 12, 15, 10), (8, 11, 14, 13), (1, 16, 17, 2), (6, 7, 18, 19), (1, 6, 19, 16), (2, 17, 18, 7), (10, 20, 21, 11), (15, 14, 22, 23), (10, 15, 23, 20), (11, 21, 22, 14), (16, 24, 25, 17), (24, 26, 27, 25), (16, 19, 26, 24), (17, 25, 27, 18), (19, 18, 21, 20), (26, 28, 29, 27), (19, 20, 28, 26), (18, 27, 29, 21), (23, 22, 30, 31), (28, 31, 30, 29), (20, 23, 31, 28), (21, 29, 30, 22)])
me_hinge2bodytruethroughboredear.polygons.foreach_set('material_index', [1, 1, 1, 1, 1, 1, 1, 1, 1, 1, 1, 1, 1, 1, 1, 1, 1, 1, 1, 1, 1, 1, 1, 1, 1, 1, 1, 1, 1, 1, 1, 1])
me_hinge2bodytruethroughboredear.materials.append(mat_warmstonecase)
me_hinge2bodytruethroughboredear.materials.append(mat_slatecombrails)
me_hinge2bodytruethroughboredear.materials.append(mat_opaqueblankivoryplates)
me_hinge2bodytruethroughboredear.materials.append(mat_mutedbrasspins)
me_hinge2bodytruethroughboredear.update()
me_hinge2bodytruethroughboredearrearwallpedestal = bpy.data.meshes.new('Hinge2BodyTrueThroughBoredEarRearWallPedestal')
me_hinge2bodytruethroughboredearrearwallpedestal.from_pydata([(0.195, 0.1182, 0.17), (0.195, 0.1362, 0.17), (0.195, 0.1676, 0.2962), (0.195, 0.1485, 0.2436), (0.221, 0.1182, 0.17), (0.221, 0.1362, 0.17), (0.221, 0.1676, 0.2962), (0.221, 0.1485, 0.2436)], [], [(3, 2, 1, 0), (4, 5, 6, 7), (0, 1, 5, 4), (1, 2, 6, 5), (2, 3, 7, 6), (3, 0, 4, 7)])
me_hinge2bodytruethroughboredearrearwallpedestal.polygons.foreach_set('material_index', [1, 1, 1, 1, 1, 1])
me_hinge2bodytruethroughboredearrearwallpedestal.materials.append(mat_warmstonecase)
me_hinge2bodytruethroughboredearrearwallpedestal.materials.append(mat_slatecombrails)
me_hinge2bodytruethroughboredearrearwallpedestal.materials.append(mat_opaqueblankivoryplates)
me_hinge2bodytruethroughboredearrearwallpedestal.materials.append(mat_mutedbrasspins)
me_hinge2bodytruethroughboredearrearwallpedestal.update()
me_hinge2lidtruethroughboredear = bpy.data.meshes.new('Hinge2LidTrueThroughBoredEar')
me_hinge2lidtruethroughboredear.from_pydata([(0.233, 0.1485, 0.2436), (0.233, 0.1553, 0.2624), (0.263, 0.1553, 0.2624), (0.263, 0.1485, 0.2436), (0.263, 0.1353, 0.2484), (0.233, 0.1353, 0.2484), (0.233, 0.1421, 0.2672), (0.263, 0.1421, 0.2672), (0.263, 0.1146, 0.2559), (0.233, 0.1146, 0.2559), (0.233, 0.1215, 0.2747), (0.263, 0.1215, 0.2747), (0.233, 0.1034, 0.26), (0.263, 0.1034, 0.26), (0.263, 0.1102, 0.2788), (0.233, 0.1102, 0.2788), (0.233, 0.1621, 0.2812), (0.263, 0.1621, 0.2812), (0.263, 0.149, 0.286), (0.233, 0.149, 0.286), (0.233, 0.1283, 0.2935), (0.263, 0.1283, 0.2935), (0.263, 0.117, 0.2976), (0.233, 0.117, 0.2976), (0.233, 0.169, 0.3), (0.263, 0.169, 0.3), (0.233, 0.1558, 0.3048), (0.263, 0.1558, 0.3048), (0.233, 0.1352, 0.3123), (0.263, 0.1352, 0.3123), (0.263, 0.1239, 0.3164), (0.233, 0.1239, 0.3164)], [], [(0, 1, 2, 3), (0, 3, 4, 5), (0, 5, 6, 1), (3, 2, 7, 4), (5, 4, 8, 9), (6, 10, 11, 7), (5, 9, 10, 6), (4, 7, 11, 8), (12, 13, 14, 15), (9, 8, 13, 12), (9, 12, 15, 10), (8, 11, 14, 13), (1, 16, 17, 2), (6, 7, 18, 19), (1, 6, 19, 16), (2, 17, 18, 7), (10, 20, 21, 11), (15, 14, 22, 23), (10, 15, 23, 20), (11, 21, 22, 14), (16, 24, 25, 17), (24, 26, 27, 25), (16, 19, 26, 24), (17, 25, 27, 18), (19, 18, 21, 20), (26, 28, 29, 27), (19, 20, 28, 26), (18, 27, 29, 21), (23, 22, 30, 31), (28, 31, 30, 29), (20, 23, 31, 28), (21, 29, 30, 22)])
me_hinge2lidtruethroughboredear.polygons.foreach_set('material_index', [1, 1, 1, 1, 1, 1, 1, 1, 1, 1, 1, 1, 1, 1, 1, 1, 1, 1, 1, 1, 1, 1, 1, 1, 1, 1, 1, 1, 1, 1, 1, 1])
me_hinge2lidtruethroughboredear.materials.append(mat_warmstonecase)
me_hinge2lidtruethroughboredear.materials.append(mat_slatecombrails)
me_hinge2lidtruethroughboredear.materials.append(mat_opaqueblankivoryplates)
me_hinge2lidtruethroughboredear.materials.append(mat_mutedbrasspins)
me_hinge2lidtruethroughboredear.update()

# ---- objects
ob_onepairedslotslidespecimencase = bpy.data.objects.new('OnePairedSlotSlideSpecimenCase', None)
ob_continuouscasebottomandfourwalls = bpy.data.objects.new('ContinuousCaseBottomAndFourWalls', me_continuouscasebottomandfourwalls)
ob_leftcontinuoussixslotrail = bpy.data.objects.new('LeftContinuousSixSlotRail', me_leftcontinuoussixslotrail)
ob_rightcontinuoussixslotrail = bpy.data.objects.new('RightContinuousSixSlotRail', me_rightcontinuoussixslotrail)
ob_opaqueblankplate1 = bpy.data.objects.new('OpaqueBlankPlate1', me_opaqueblankplate1)
ob_opaqueblankplate2 = bpy.data.objects.new('OpaqueBlankPlate2', me_opaqueblankplate2)
ob_opaqueblankplate3 = bpy.data.objects.new('OpaqueBlankPlate3', me_opaqueblankplate3)
ob_completeshallowrecessedraisedlid = bpy.data.objects.new('CompleteShallowRecessedRaisedLid', me_completeshallowrecessedraisedlid)
ob_fixedlidanglestop1 = bpy.data.objects.new('FixedLidAngleStop1', me_fixedlidanglestop1)
ob_fixedlidanglestop2 = bpy.data.objects.new('FixedLidAngleStop2', me_fixedlidanglestop2)
ob_hinge1continuousheadedpin = bpy.data.objects.new('Hinge1ContinuousHeadedPin', me_hinge1continuousheadedpin)
ob_hinge1bodytruethroughboredear = bpy.data.objects.new('Hinge1BodyTrueThroughBoredEar', me_hinge1bodytruethroughboredear)
ob_hinge1bodytruethroughboredearrearwallpedestal = bpy.data.objects.new('Hinge1BodyTrueThroughBoredEarRearWallPedestal', me_hinge1bodytruethroughboredearrearwallpedestal)
ob_hinge1lidtruethroughboredear = bpy.data.objects.new('Hinge1LidTrueThroughBoredEar', me_hinge1lidtruethroughboredear)
ob_hinge2continuousheadedpin = bpy.data.objects.new('Hinge2ContinuousHeadedPin', me_hinge2continuousheadedpin)
ob_hinge2bodytruethroughboredear = bpy.data.objects.new('Hinge2BodyTrueThroughBoredEar', me_hinge2bodytruethroughboredear)
ob_hinge2bodytruethroughboredearrearwallpedestal = bpy.data.objects.new('Hinge2BodyTrueThroughBoredEarRearWallPedestal', me_hinge2bodytruethroughboredearrearwallpedestal)
ob_hinge2lidtruethroughboredear = bpy.data.objects.new('Hinge2LidTrueThroughBoredEar', me_hinge2lidtruethroughboredear)

# ---- transforms, parenting, visibility, modifiers, constraints
ob_onepairedslotslidespecimencase.location = (0.0, 0.0, 0.0)
ob_continuouscasebottomandfourwalls.parent = ob_onepairedslotslidespecimencase
ob_continuouscasebottomandfourwalls.location = (0.0, 0.0, 0.0)
ob_leftcontinuoussixslotrail.parent = ob_onepairedslotslidespecimencase
ob_leftcontinuoussixslotrail.location = (0.0, 0.0, 0.0)
ob_rightcontinuoussixslotrail.parent = ob_onepairedslotslidespecimencase
ob_rightcontinuoussixslotrail.location = (0.0, 0.0, 0.0)
ob_opaqueblankplate1.parent = ob_onepairedslotslidespecimencase
ob_opaqueblankplate1.location = (0.0, 0.0, 0.0)
ob_opaqueblankplate2.parent = ob_onepairedslotslidespecimencase
ob_opaqueblankplate2.location = (0.0, 0.0, 0.0)
ob_opaqueblankplate3.parent = ob_onepairedslotslidespecimencase
ob_opaqueblankplate3.location = (0.0, 0.0, 0.0)
ob_completeshallowrecessedraisedlid.parent = ob_onepairedslotslidespecimencase
ob_completeshallowrecessedraisedlid.location = (0.0, 0.0, 0.0)
ob_fixedlidanglestop1.parent = ob_onepairedslotslidespecimencase
ob_fixedlidanglestop1.location = (0.0, 0.0, 0.0)
ob_fixedlidanglestop2.parent = ob_onepairedslotslidespecimencase
ob_fixedlidanglestop2.location = (0.0, 0.0, 0.0)
ob_hinge1continuousheadedpin.parent = ob_onepairedslotslidespecimencase
ob_hinge1continuousheadedpin.location = (0.0, 0.0, 0.0)
ob_hinge1bodytruethroughboredear.parent = ob_onepairedslotslidespecimencase
ob_hinge1bodytruethroughboredear.location = (0.0, 0.0, 0.0)
ob_hinge1bodytruethroughboredearrearwallpedestal.parent = ob_onepairedslotslidespecimencase
ob_hinge1bodytruethroughboredearrearwallpedestal.location = (0.0, 0.0, 0.0)
ob_hinge1lidtruethroughboredear.parent = ob_onepairedslotslidespecimencase
ob_hinge1lidtruethroughboredear.location = (0.0, 0.0, 0.0)
ob_hinge2continuousheadedpin.parent = ob_onepairedslotslidespecimencase
ob_hinge2continuousheadedpin.location = (0.0, 0.0, 0.0)
ob_hinge2bodytruethroughboredear.parent = ob_onepairedslotslidespecimencase
ob_hinge2bodytruethroughboredear.location = (0.0, 0.0, 0.0)
ob_hinge2bodytruethroughboredearrearwallpedestal.parent = ob_onepairedslotslidespecimencase
ob_hinge2bodytruethroughboredearrearwallpedestal.location = (0.0, 0.0, 0.0)
ob_hinge2lidtruethroughboredear.parent = ob_onepairedslotslidespecimencase
ob_hinge2lidtruethroughboredear.location = (0.0, 0.0, 0.0)

# ---- collection membership
scene.collection.objects.link(ob_onepairedslotslidespecimencase)
scene.collection.objects.link(ob_continuouscasebottomandfourwalls)
scene.collection.objects.link(ob_leftcontinuoussixslotrail)
scene.collection.objects.link(ob_rightcontinuoussixslotrail)
scene.collection.objects.link(ob_opaqueblankplate1)
scene.collection.objects.link(ob_opaqueblankplate2)
scene.collection.objects.link(ob_opaqueblankplate3)
scene.collection.objects.link(ob_completeshallowrecessedraisedlid)
scene.collection.objects.link(ob_fixedlidanglestop1)
scene.collection.objects.link(ob_fixedlidanglestop2)
scene.collection.objects.link(ob_hinge1continuousheadedpin)
scene.collection.objects.link(ob_hinge1bodytruethroughboredear)
scene.collection.objects.link(ob_hinge1bodytruethroughboredearrearwallpedestal)
scene.collection.objects.link(ob_hinge1lidtruethroughboredear)
scene.collection.objects.link(ob_hinge2continuousheadedpin)
scene.collection.objects.link(ob_hinge2bodytruethroughboredear)
scene.collection.objects.link(ob_hinge2bodytruethroughboredearrearwallpedestal)
scene.collection.objects.link(ob_hinge2lidtruethroughboredear)

# ---- scene / render settings (as saved in the file)
scene.frame_start = 1; scene.frame_end = 250; scene.frame_set(1)
scene.render.engine = 'CYCLES'
scene.render.use_compositing = False
scene.cycles.use_denoising = False
scene.cycles.samples = 128
scene.cycles.use_adaptive_sampling = False
scene.cycles.seed = 17
bpy.context.view_layer.update()

# ---- added for rendering (the .blend has no active camera and no usable light): camera, sun
cam_auto = bpy.data.cameras.new('AutoCamera')
cam_auto.lens = 50.0
cam_auto.sensor_width = 36.0
cam_auto.clip_end = 1000.0
ob_auto_camera = bpy.data.objects.new('AutoCamera', cam_auto)
scene.collection.objects.link(ob_auto_camera)
ob_auto_camera.location = (1.1566, -1.38792, 1.28884)
ob_auto_camera.rotation_euler = (1.09748, -7.21219e-08, 0.694738)
scene.camera = ob_auto_camera
light_auto_sun = bpy.data.lights.new('AutoSun', 'SUN')
light_auto_sun.energy = 3.0
light_auto_sun.angle = 0.0523599
ob_auto_sun = bpy.data.objects.new('AutoSun', light_auto_sun)
scene.collection.objects.link(ob_auto_sun)
ob_auto_sun.rotation_euler = (0.872665, 0.174533, 0.523599)
bpy.context.view_layer.update()
